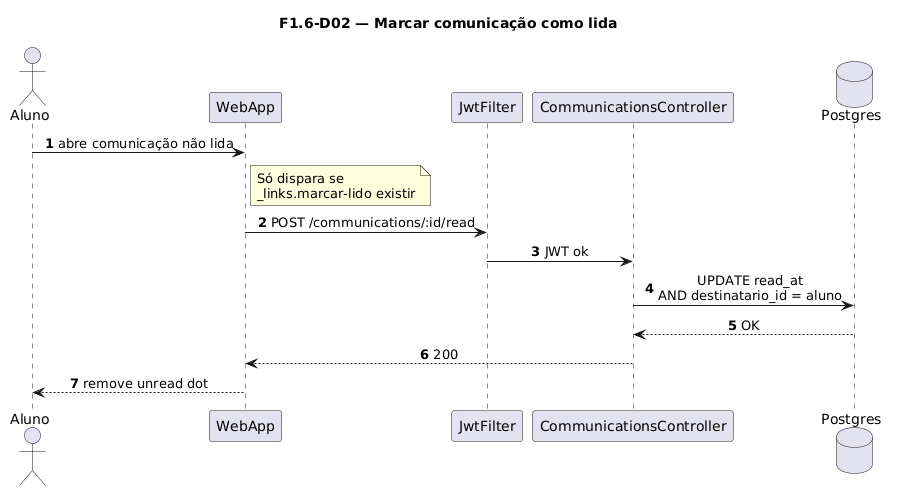

The diagram above was rendered by PlantUML. Its source (embedded in the PNG):
@startuml
title F1.6-D02 — Marcar comunicação como lida
skinparam sequenceMessageAlign center
skinparam responseMessageBelowArrow true
skinparam maxMessageSize 220
autonumber

actor "Aluno" as Aluno
participant "WebApp" as WebApp
participant "JwtFilter" as Jwt
participant "CommunicationsController" as Ctrl
database "Postgres" as Postgres

Aluno -> WebApp: abre comunicação não lida
note right of WebApp
  Só dispara se
  _links.marcar-lido existir
end note

WebApp -> Jwt: POST /communications/:id/read
Jwt -> Ctrl: JWT ok
Ctrl -> Postgres: UPDATE read_at\nAND destinatario_id = aluno
Postgres --> Ctrl: OK
Ctrl --> WebApp: 200
WebApp --> Aluno: remove unread dot
@enduml